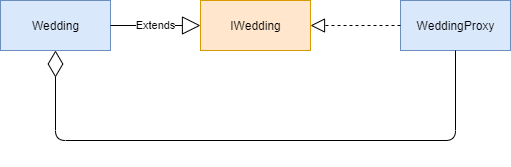

The diagram above was exported from draw.io. Its source (the exported page's mxGraphModel, read from the mxfile embedded in the PNG):
<mxGraphModel dx="1086" dy="806" grid="1" gridSize="10" guides="1" tooltips="1" connect="1" arrows="1" fold="1" page="1" pageScale="1" pageWidth="850" pageHeight="1100" background="#ffffff" math="0" shadow="0">
  <root>
    <mxCell id="0" />
    <mxCell id="1" parent="0" />
    <mxCell id="d7qxapCbiJQ8YgnXII_c-38" value="Wedding" style="html=1;fillColor=#dae8fc;strokeColor=#6c8ebf;" vertex="1" parent="1">
      <mxGeometry x="80" y="330" width="110" height="50" as="geometry" />
    </mxCell>
    <mxCell id="d7qxapCbiJQ8YgnXII_c-39" value="IWedding" style="html=1;fillColor=#ffe6cc;strokeColor=#d79b00;" vertex="1" parent="1">
      <mxGeometry x="280" y="330" width="110" height="50" as="geometry" />
    </mxCell>
    <mxCell id="d7qxapCbiJQ8YgnXII_c-42" value="WeddingProxy" style="html=1;fillColor=#dae8fc;strokeColor=#6c8ebf;" vertex="1" parent="1">
      <mxGeometry x="480" y="330" width="110" height="50" as="geometry" />
    </mxCell>
    <mxCell id="d7qxapCbiJQ8YgnXII_c-44" value="Extends" style="endArrow=block;endSize=16;endFill=0;html=1;entryX=0;entryY=0.5;entryDx=0;entryDy=0;exitX=1;exitY=0.5;exitDx=0;exitDy=0;" edge="1" parent="1" source="d7qxapCbiJQ8YgnXII_c-38" target="d7qxapCbiJQ8YgnXII_c-39">
      <mxGeometry width="160" relative="1" as="geometry">
        <mxPoint x="130" y="470" as="sourcePoint" />
        <mxPoint x="290" y="470" as="targetPoint" />
      </mxGeometry>
    </mxCell>
    <mxCell id="d7qxapCbiJQ8YgnXII_c-45" value="" style="endArrow=block;dashed=1;endFill=0;endSize=12;html=1;entryX=1;entryY=0.5;entryDx=0;entryDy=0;exitX=0;exitY=0.5;exitDx=0;exitDy=0;" edge="1" parent="1" source="d7qxapCbiJQ8YgnXII_c-42" target="d7qxapCbiJQ8YgnXII_c-39">
      <mxGeometry width="160" relative="1" as="geometry">
        <mxPoint x="200" y="460" as="sourcePoint" />
        <mxPoint x="360" y="460" as="targetPoint" />
      </mxGeometry>
    </mxCell>
    <mxCell id="d7qxapCbiJQ8YgnXII_c-46" value="" style="endArrow=diamondThin;endFill=0;endSize=24;html=1;exitX=0.5;exitY=1;exitDx=0;exitDy=0;entryX=0.5;entryY=1;entryDx=0;entryDy=0;" edge="1" parent="1" source="d7qxapCbiJQ8YgnXII_c-42" target="d7qxapCbiJQ8YgnXII_c-38">
      <mxGeometry width="160" relative="1" as="geometry">
        <mxPoint x="530" y="400" as="sourcePoint" />
        <mxPoint x="690" y="400" as="targetPoint" />
        <Array as="points">
          <mxPoint x="535" y="470" />
          <mxPoint x="135" y="470" />
        </Array>
      </mxGeometry>
    </mxCell>
  </root>
</mxGraphModel>